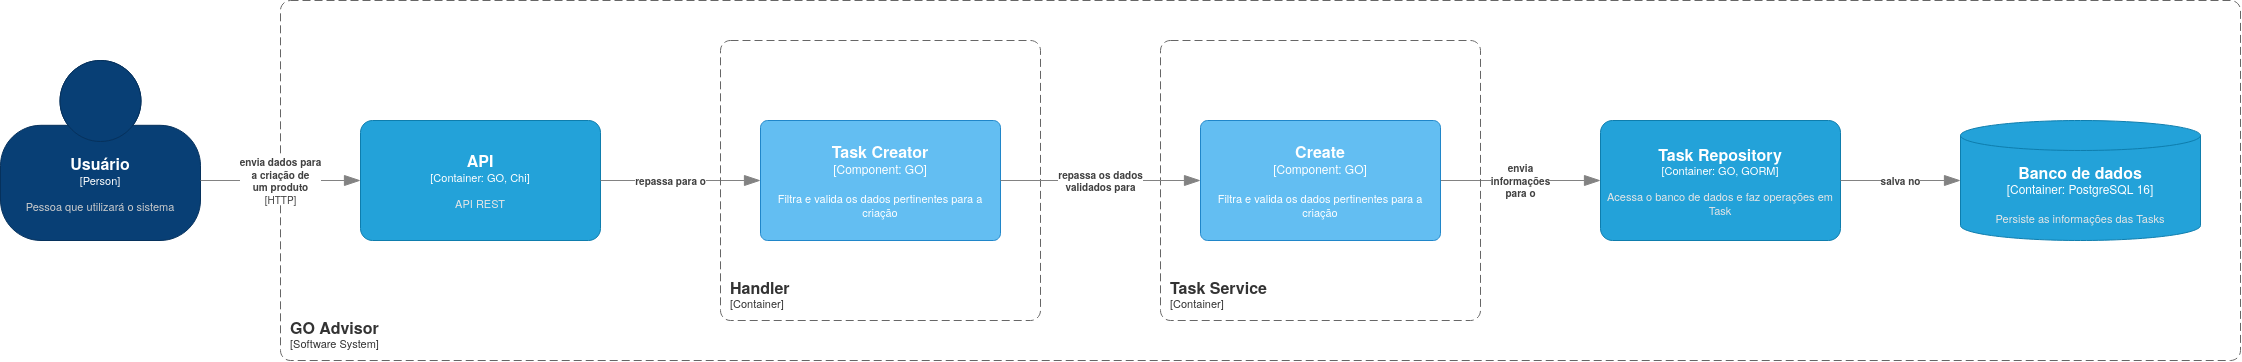

The diagram above was exported from draw.io. Its source (the exported page's mxGraphModel, read from the mxfile embedded in the PNG):
<mxGraphModel dx="2870" dy="1038" grid="1" gridSize="10" guides="1" tooltips="1" connect="1" arrows="1" fold="1" page="1" pageScale="1" pageWidth="850" pageHeight="1100" math="0" shadow="0">
  <root>
    <mxCell id="0" />
    <mxCell id="1" parent="0" />
    <object placeholders="1" c4Name="GO Advisor" c4Type="SystemScopeBoundary" c4Application="Software System" label="&lt;font style=&quot;font-size: 16px&quot;&gt;&lt;b&gt;&lt;div style=&quot;text-align: left&quot;&gt;%c4Name%&lt;/div&gt;&lt;/b&gt;&lt;/font&gt;&lt;div style=&quot;text-align: left&quot;&gt;[%c4Application%]&lt;/div&gt;" id="3rinY4RSMDPjtmlPOtfR-2">
      <mxCell parent="1" style="rounded=1;fontSize=11;whiteSpace=wrap;html=1;dashed=1;arcSize=20;fillColor=none;strokeColor=#666666;fontColor=#333333;labelBackgroundColor=none;align=left;verticalAlign=bottom;labelBorderColor=none;spacingTop=0;spacing=10;dashPattern=8 4;metaEdit=1;rotatable=0;perimeter=rectanglePerimeter;noLabel=0;labelPadding=0;allowArrows=0;connectable=0;expand=0;recursiveResize=0;editable=1;pointerEvents=0;absoluteArcSize=1;points=[[0.25,0,0],[0.5,0,0],[0.75,0,0],[1,0.25,0],[1,0.5,0],[1,0.75,0],[0.75,1,0],[0.5,1,0],[0.25,1,0],[0,0.75,0],[0,0.5,0],[0,0.25,0]];" vertex="1">
        <mxGeometry height="360" width="1960" x="-200" y="280" as="geometry" />
      </mxCell>
    </object>
    <object placeholders="1" c4Name="API" c4Type="Container" c4Technology="GO, Chi" c4Description="API REST" label="&lt;font style=&quot;font-size: 16px&quot;&gt;&lt;b&gt;%c4Name%&lt;/b&gt;&lt;/font&gt;&lt;div&gt;[%c4Type%: %c4Technology%]&lt;/div&gt;&lt;br&gt;&lt;div&gt;&lt;font style=&quot;font-size: 11px&quot;&gt;&lt;font color=&quot;#E6E6E6&quot;&gt;%c4Description%&lt;/font&gt;&lt;/div&gt;" id="zc6ajmcutY2uDM9qgpHG-1">
      <mxCell parent="1" style="rounded=1;whiteSpace=wrap;html=1;fontSize=11;labelBackgroundColor=none;fillColor=#23A2D9;fontColor=#ffffff;align=center;arcSize=10;strokeColor=#0E7DAD;metaEdit=1;resizable=0;points=[[0.25,0,0],[0.5,0,0],[0.75,0,0],[1,0.25,0],[1,0.5,0],[1,0.75,0],[0.75,1,0],[0.5,1,0],[0.25,1,0],[0,0.75,0],[0,0.5,0],[0,0.25,0]];" vertex="1">
        <mxGeometry height="120" width="240" x="-120" y="400" as="geometry" />
      </mxCell>
    </object>
    <object placeholders="1" c4Name="Task Repository" c4Type="Container" c4Technology="GO, GORM" c4Description="Acessa o banco de dados e faz operações em Task" label="&lt;font style=&quot;font-size: 16px&quot;&gt;&lt;b&gt;%c4Name%&lt;/b&gt;&lt;/font&gt;&lt;div&gt;[%c4Type%: %c4Technology%]&lt;/div&gt;&lt;br&gt;&lt;div&gt;&lt;font style=&quot;font-size: 11px&quot;&gt;&lt;font color=&quot;#E6E6E6&quot;&gt;%c4Description%&lt;/font&gt;&lt;/div&gt;" id="zc6ajmcutY2uDM9qgpHG-5">
      <mxCell parent="1" style="rounded=1;whiteSpace=wrap;html=1;fontSize=11;labelBackgroundColor=none;fillColor=#23A2D9;fontColor=#ffffff;align=center;arcSize=10;strokeColor=#0E7DAD;metaEdit=1;resizable=0;points=[[0.25,0,0],[0.5,0,0],[0.75,0,0],[1,0.25,0],[1,0.5,0],[1,0.75,0],[0.75,1,0],[0.5,1,0],[0.25,1,0],[0,0.75,0],[0,0.5,0],[0,0.25,0]];" vertex="1">
        <mxGeometry height="120" width="240" x="1120" y="400" as="geometry" />
      </mxCell>
    </object>
    <object placeholders="1" c4Name="Banco de dados" c4Type="Container" c4Technology="PostgreSQL 16" c4Description="Persiste as informações das Tasks" label="&lt;font style=&quot;font-size: 16px&quot;&gt;&lt;b&gt;%c4Name%&lt;/b&gt;&lt;/font&gt;&lt;div&gt;[%c4Type%:&amp;nbsp;%c4Technology%]&lt;/div&gt;&lt;br&gt;&lt;div&gt;&lt;font style=&quot;font-size: 11px&quot;&gt;&lt;font color=&quot;#E6E6E6&quot;&gt;%c4Description%&lt;/font&gt;&lt;/div&gt;" id="zc6ajmcutY2uDM9qgpHG-6">
      <mxCell parent="1" style="shape=cylinder3;size=15;whiteSpace=wrap;html=1;boundedLbl=1;rounded=0;labelBackgroundColor=none;fillColor=#23A2D9;fontSize=12;fontColor=#ffffff;align=center;strokeColor=#0E7DAD;metaEdit=1;points=[[0.5,0,0],[1,0.25,0],[1,0.5,0],[1,0.75,0],[0.5,1,0],[0,0.75,0],[0,0.5,0],[0,0.25,0]];resizable=0;" vertex="1">
        <mxGeometry height="120" width="240" x="1480" y="400" as="geometry" />
      </mxCell>
    </object>
    <object placeholders="1" c4Type="Relationship" c4Description="repassa para o" label="&lt;div style=&quot;text-align: left&quot;&gt;&lt;div style=&quot;text-align: center&quot;&gt;&lt;b&gt;%c4Description%&lt;/b&gt;&lt;/div&gt;" id="zc6ajmcutY2uDM9qgpHG-8">
      <mxCell edge="1" parent="1" source="zc6ajmcutY2uDM9qgpHG-1" style="endArrow=blockThin;html=1;fontSize=10;fontColor=#404040;strokeWidth=1;endFill=1;strokeColor=#828282;elbow=vertical;metaEdit=1;endSize=14;startSize=14;jumpStyle=arc;jumpSize=16;rounded=0;edgeStyle=orthogonalEdgeStyle;" target="zc6ajmcutY2uDM9qgpHG-18">
        <mxGeometry relative="1" width="240" x="-0.125" as="geometry">
          <mxPoint as="offset" />
          <mxPoint x="470" y="420" as="sourcePoint" />
          <mxPoint x="240" y="459.9999999999998" as="targetPoint" />
        </mxGeometry>
      </mxCell>
    </object>
    <object placeholders="1" c4Type="Relationship" c4Description="envia &#10;informações&#10;para o" label="&lt;div style=&quot;text-align: left&quot;&gt;&lt;div style=&quot;text-align: center&quot;&gt;&lt;b&gt;%c4Description%&lt;/b&gt;&lt;/div&gt;" id="zc6ajmcutY2uDM9qgpHG-12">
      <mxCell edge="1" parent="1" style="endArrow=blockThin;html=1;fontSize=10;fontColor=#404040;strokeWidth=1;endFill=1;strokeColor=#828282;elbow=vertical;metaEdit=1;endSize=14;startSize=14;jumpStyle=arc;jumpSize=16;rounded=0;edgeStyle=orthogonalEdgeStyle;" target="zc6ajmcutY2uDM9qgpHG-5">
        <mxGeometry relative="1" width="240" as="geometry">
          <mxPoint x="960" y="460" as="sourcePoint" />
          <mxPoint x="1360" y="450" as="targetPoint" />
        </mxGeometry>
      </mxCell>
    </object>
    <object placeholders="1" c4Name="Usuário" c4Type="Person" c4Description="Pessoa que utilizará o sistema" label="&lt;font style=&quot;font-size: 16px&quot;&gt;&lt;b&gt;%c4Name%&lt;/b&gt;&lt;/font&gt;&lt;div&gt;[%c4Type%]&lt;/div&gt;&lt;br&gt;&lt;div&gt;&lt;font style=&quot;font-size: 11px&quot;&gt;&lt;font color=&quot;#cccccc&quot;&gt;%c4Description%&lt;/font&gt;&lt;/div&gt;" id="zc6ajmcutY2uDM9qgpHG-14">
      <mxCell parent="1" style="html=1;fontSize=11;dashed=0;whiteSpace=wrap;fillColor=#083F75;strokeColor=#06315C;fontColor=#ffffff;shape=mxgraph.c4.person2;align=center;metaEdit=1;points=[[0.5,0,0],[1,0.5,0],[1,0.75,0],[0.75,1,0],[0.5,1,0],[0.25,1,0],[0,0.75,0],[0,0.5,0]];resizable=0;" vertex="1">
        <mxGeometry height="180" width="200" x="-480" y="340" as="geometry" />
      </mxCell>
    </object>
    <object placeholders="1" c4Name="Task Service" c4Type="ContainerScopeBoundary" c4Application="Container" label="&lt;font style=&quot;font-size: 16px&quot;&gt;&lt;b&gt;&lt;div style=&quot;text-align: left&quot;&gt;%c4Name%&lt;/div&gt;&lt;/b&gt;&lt;/font&gt;&lt;div style=&quot;text-align: left&quot;&gt;[%c4Application%]&lt;/div&gt;" id="zc6ajmcutY2uDM9qgpHG-15">
      <mxCell parent="1" style="rounded=1;fontSize=11;whiteSpace=wrap;html=1;dashed=1;arcSize=20;fillColor=none;strokeColor=#666666;fontColor=#333333;labelBackgroundColor=none;align=left;verticalAlign=bottom;labelBorderColor=none;spacingTop=0;spacing=10;dashPattern=8 4;metaEdit=1;rotatable=0;perimeter=rectanglePerimeter;noLabel=0;labelPadding=0;allowArrows=0;connectable=0;expand=0;recursiveResize=0;editable=1;pointerEvents=0;absoluteArcSize=1;points=[[0.25,0,0],[0.5,0,0],[0.75,0,0],[1,0.25,0],[1,0.5,0],[1,0.75,0],[0.75,1,0],[0.5,1,0],[0.25,1,0],[0,0.75,0],[0,0.5,0],[0,0.25,0]];" vertex="1">
        <mxGeometry height="280" width="320" x="680" y="320" as="geometry" />
      </mxCell>
    </object>
    <object placeholders="1" c4Name="Handler" c4Type="ContainerScopeBoundary" c4Application="Container" label="&lt;font style=&quot;font-size: 16px&quot;&gt;&lt;b&gt;&lt;div style=&quot;text-align: left&quot;&gt;%c4Name%&lt;/div&gt;&lt;/b&gt;&lt;/font&gt;&lt;div style=&quot;text-align: left&quot;&gt;[%c4Application%]&lt;/div&gt;" id="zc6ajmcutY2uDM9qgpHG-16">
      <mxCell parent="1" style="rounded=1;fontSize=11;whiteSpace=wrap;html=1;dashed=1;arcSize=20;fillColor=none;strokeColor=#666666;fontColor=#333333;labelBackgroundColor=none;align=left;verticalAlign=bottom;labelBorderColor=none;spacingTop=0;spacing=10;dashPattern=8 4;metaEdit=1;rotatable=0;perimeter=rectanglePerimeter;noLabel=0;labelPadding=0;allowArrows=0;connectable=0;expand=0;recursiveResize=0;editable=1;pointerEvents=0;absoluteArcSize=1;points=[[0.25,0,0],[0.5,0,0],[0.75,0,0],[1,0.25,0],[1,0.5,0],[1,0.75,0],[0.75,1,0],[0.5,1,0],[0.25,1,0],[0,0.75,0],[0,0.5,0],[0,0.25,0]];" vertex="1">
        <mxGeometry height="280" width="320" x="240" y="320" as="geometry" />
      </mxCell>
    </object>
    <object placeholders="1" c4Type="Relationship" c4Technology="HTTP" c4Description="envia dados para &#10;a criação de &#10;um produto" label="&lt;div style=&quot;text-align: left&quot;&gt;&lt;div style=&quot;text-align: center&quot;&gt;&lt;b&gt;%c4Description%&lt;/b&gt;&lt;/div&gt;&lt;div style=&quot;text-align: center&quot;&gt;[%c4Technology%]&lt;/div&gt;&lt;/div&gt;" id="zc6ajmcutY2uDM9qgpHG-17">
      <mxCell edge="1" parent="1" source="zc6ajmcutY2uDM9qgpHG-14" style="endArrow=blockThin;html=1;fontSize=10;fontColor=#404040;strokeWidth=1;endFill=1;strokeColor=#828282;elbow=vertical;metaEdit=1;endSize=14;startSize=14;jumpStyle=arc;jumpSize=16;rounded=0;edgeStyle=orthogonalEdgeStyle;" target="zc6ajmcutY2uDM9qgpHG-1">
        <mxGeometry relative="1" width="240" as="geometry">
          <mxPoint as="offset" />
          <Array as="points">
            <mxPoint x="-240" y="460" />
            <mxPoint x="-240" y="460" />
          </Array>
          <mxPoint x="-330" y="440" as="sourcePoint" />
          <mxPoint x="-90" y="440" as="targetPoint" />
        </mxGeometry>
      </mxCell>
    </object>
    <object placeholders="1" c4Name="Task Creator" c4Type="Component" c4Technology="GO" c4Description="Filtra e valida os dados pertinentes para a criação" label="&lt;font style=&quot;font-size: 16px&quot;&gt;&lt;b&gt;%c4Name%&lt;/b&gt;&lt;/font&gt;&lt;div&gt;[%c4Type%: %c4Technology%]&lt;/div&gt;&lt;br&gt;&lt;div&gt;&lt;font style=&quot;font-size: 11px&quot;&gt;%c4Description%&lt;/font&gt;&lt;/div&gt;" id="zc6ajmcutY2uDM9qgpHG-18">
      <mxCell parent="1" style="rounded=1;whiteSpace=wrap;html=1;labelBackgroundColor=none;fillColor=#63BEF2;fontColor=#ffffff;align=center;arcSize=6;strokeColor=#2086C9;metaEdit=1;resizable=0;points=[[0.25,0,0],[0.5,0,0],[0.75,0,0],[1,0.25,0],[1,0.5,0],[1,0.75,0],[0.75,1,0],[0.5,1,0],[0.25,1,0],[0,0.75,0],[0,0.5,0],[0,0.25,0]];" vertex="1">
        <mxGeometry height="120" width="240" x="280" y="400" as="geometry" />
      </mxCell>
    </object>
    <object placeholders="1" c4Name="Create" c4Type="Component" c4Technology="GO" c4Description="Filtra e valida os dados pertinentes para a criação" label="&lt;font style=&quot;font-size: 16px&quot;&gt;&lt;b&gt;%c4Name%&lt;/b&gt;&lt;/font&gt;&lt;div&gt;[%c4Type%: %c4Technology%]&lt;/div&gt;&lt;br&gt;&lt;div&gt;&lt;font style=&quot;font-size: 11px&quot;&gt;%c4Description%&lt;/font&gt;&lt;/div&gt;" id="zc6ajmcutY2uDM9qgpHG-19">
      <mxCell parent="1" style="rounded=1;whiteSpace=wrap;html=1;labelBackgroundColor=none;fillColor=#63BEF2;fontColor=#ffffff;align=center;arcSize=6;strokeColor=#2086C9;metaEdit=1;resizable=0;points=[[0.25,0,0],[0.5,0,0],[0.75,0,0],[1,0.25,0],[1,0.5,0],[1,0.75,0],[0.75,1,0],[0.5,1,0],[0.25,1,0],[0,0.75,0],[0,0.5,0],[0,0.25,0]];" vertex="1">
        <mxGeometry height="120" width="240" x="720" y="400" as="geometry" />
      </mxCell>
    </object>
    <object placeholders="1" c4Type="Relationship" c4Description="repassa os dados &#10;validados para" label="&lt;div style=&quot;text-align: left&quot;&gt;&lt;div style=&quot;text-align: center&quot;&gt;&lt;b&gt;%c4Description%&lt;/b&gt;&lt;/div&gt;" id="zc6ajmcutY2uDM9qgpHG-20">
      <mxCell edge="1" parent="1" source="zc6ajmcutY2uDM9qgpHG-18" style="endArrow=blockThin;html=1;fontSize=10;fontColor=#404040;strokeWidth=1;endFill=1;strokeColor=#828282;elbow=vertical;metaEdit=1;endSize=14;startSize=14;jumpStyle=arc;jumpSize=16;rounded=0;edgeStyle=orthogonalEdgeStyle;" target="zc6ajmcutY2uDM9qgpHG-19">
        <mxGeometry relative="1" width="240" as="geometry">
          <mxPoint as="offset" />
          <mxPoint x="680" y="470" as="sourcePoint" />
          <mxPoint x="840" y="470" as="targetPoint" />
        </mxGeometry>
      </mxCell>
    </object>
    <object placeholders="1" c4Type="Relationship" c4Description="salva no" label="&lt;div style=&quot;text-align: left&quot;&gt;&lt;div style=&quot;text-align: center&quot;&gt;&lt;b&gt;%c4Description%&lt;/b&gt;&lt;/div&gt;" id="zc6ajmcutY2uDM9qgpHG-22">
      <mxCell edge="1" parent="1" source="zc6ajmcutY2uDM9qgpHG-5" style="endArrow=blockThin;html=1;fontSize=10;fontColor=#404040;strokeWidth=1;endFill=1;strokeColor=#828282;elbow=vertical;metaEdit=1;endSize=14;startSize=14;jumpStyle=arc;jumpSize=16;rounded=0;edgeStyle=orthogonalEdgeStyle;" target="zc6ajmcutY2uDM9qgpHG-6">
        <mxGeometry relative="1" width="240" as="geometry">
          <mxPoint x="1060" y="530" as="sourcePoint" />
          <mxPoint x="1300" y="530" as="targetPoint" />
        </mxGeometry>
      </mxCell>
    </object>
  </root>
</mxGraphModel>